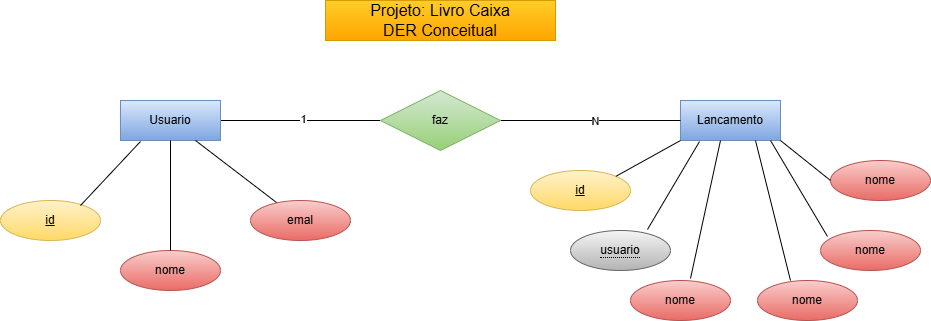

The diagram above was exported from draw.io. Its source (the exported page's mxGraphModel, read from the mxfile embedded in the PNG):
<mxGraphModel dx="1434" dy="780" grid="1" gridSize="10" guides="1" tooltips="1" connect="1" arrows="1" fold="1" page="1" pageScale="1" pageWidth="827" pageHeight="1169" math="0" shadow="0">
  <root>
    <mxCell id="0" />
    <mxCell id="1" parent="0" />
    <mxCell id="AtMVuWrL1V23cBHveheO-17" style="edgeStyle=orthogonalEdgeStyle;rounded=0;orthogonalLoop=1;jettySize=auto;html=1;exitX=1;exitY=0.5;exitDx=0;exitDy=0;entryX=0;entryY=0.5;entryDx=0;entryDy=0;endArrow=none;endFill=0;" edge="1" parent="1" source="AtMVuWrL1V23cBHveheO-2" target="AtMVuWrL1V23cBHveheO-11">
      <mxGeometry relative="1" as="geometry" />
    </mxCell>
    <mxCell id="AtMVuWrL1V23cBHveheO-22" value="1" style="edgeLabel;html=1;align=center;verticalAlign=middle;resizable=0;points=[];" vertex="1" connectable="0" parent="AtMVuWrL1V23cBHveheO-17">
      <mxGeometry x="0.025" y="2" relative="1" as="geometry">
        <mxPoint as="offset" />
      </mxGeometry>
    </mxCell>
    <mxCell id="AtMVuWrL1V23cBHveheO-2" value="&lt;div&gt;&lt;br&gt;&lt;/div&gt;&lt;div&gt;Usuario&lt;/div&gt;&lt;div&gt;&lt;br&gt;&lt;/div&gt;" style="whiteSpace=wrap;html=1;align=center;fillColor=#dae8fc;gradientColor=#7ea6e0;strokeColor=#6c8ebf;" vertex="1" parent="1">
      <mxGeometry x="190" y="350" width="100" height="40" as="geometry" />
    </mxCell>
    <mxCell id="AtMVuWrL1V23cBHveheO-3" value="&lt;div&gt;Lancamento&lt;/div&gt;" style="whiteSpace=wrap;html=1;align=center;fillColor=#dae8fc;gradientColor=#7ea6e0;strokeColor=#6c8ebf;" vertex="1" parent="1">
      <mxGeometry x="750" y="350" width="100" height="40" as="geometry" />
    </mxCell>
    <mxCell id="AtMVuWrL1V23cBHveheO-4" value="&lt;font style=&quot;font-size: 16px;&quot;&gt;Projeto: Livro Caixa&lt;/font&gt;&lt;div&gt;&lt;font style=&quot;font-size: 16px;&quot;&gt;DER Conceitual&lt;/font&gt;&lt;/div&gt;" style="whiteSpace=wrap;html=1;align=center;fillColor=#ffcd28;gradientColor=#ffa500;strokeColor=#d79b00;" vertex="1" parent="1">
      <mxGeometry x="395" y="250" width="230" height="40" as="geometry" />
    </mxCell>
    <mxCell id="AtMVuWrL1V23cBHveheO-5" value="nome" style="ellipse;whiteSpace=wrap;html=1;align=center;fillColor=#f8cecc;gradientColor=#ea6b66;strokeColor=#b85450;" vertex="1" parent="1">
      <mxGeometry x="190" y="500" width="100" height="40" as="geometry" />
    </mxCell>
    <mxCell id="AtMVuWrL1V23cBHveheO-6" value="emal" style="ellipse;whiteSpace=wrap;html=1;align=center;fillColor=#f8cecc;gradientColor=#ea6b66;strokeColor=#b85450;" vertex="1" parent="1">
      <mxGeometry x="320" y="450" width="100" height="40" as="geometry" />
    </mxCell>
    <mxCell id="AtMVuWrL1V23cBHveheO-8" value="id" style="ellipse;whiteSpace=wrap;html=1;align=center;fontStyle=4;fillColor=#fff2cc;gradientColor=#ffd966;strokeColor=#d6b656;" vertex="1" parent="1">
      <mxGeometry x="70" y="450" width="100" height="40" as="geometry" />
    </mxCell>
    <mxCell id="AtMVuWrL1V23cBHveheO-9" value="id" style="ellipse;whiteSpace=wrap;html=1;align=center;fontStyle=4;fillColor=#fff2cc;gradientColor=#ffd966;strokeColor=#d6b656;" vertex="1" parent="1">
      <mxGeometry x="600" y="420" width="100" height="40" as="geometry" />
    </mxCell>
    <mxCell id="AtMVuWrL1V23cBHveheO-10" value="&lt;span style=&quot;border-bottom: 1px dotted&quot;&gt;usuario&lt;/span&gt;" style="ellipse;whiteSpace=wrap;html=1;align=center;fillColor=#f5f5f5;gradientColor=#b3b3b3;strokeColor=#666666;" vertex="1" parent="1">
      <mxGeometry x="640" y="480" width="100" height="40" as="geometry" />
    </mxCell>
    <mxCell id="AtMVuWrL1V23cBHveheO-18" style="edgeStyle=orthogonalEdgeStyle;rounded=0;orthogonalLoop=1;jettySize=auto;html=1;exitX=1;exitY=0.5;exitDx=0;exitDy=0;entryX=0;entryY=0.5;entryDx=0;entryDy=0;endArrow=none;endFill=0;" edge="1" parent="1" source="AtMVuWrL1V23cBHveheO-11" target="AtMVuWrL1V23cBHveheO-3">
      <mxGeometry relative="1" as="geometry" />
    </mxCell>
    <mxCell id="AtMVuWrL1V23cBHveheO-23" value="N" style="edgeLabel;html=1;align=center;verticalAlign=middle;resizable=0;points=[];" vertex="1" connectable="0" parent="AtMVuWrL1V23cBHveheO-18">
      <mxGeometry x="0.0444" relative="1" as="geometry">
        <mxPoint as="offset" />
      </mxGeometry>
    </mxCell>
    <mxCell id="AtMVuWrL1V23cBHveheO-11" value="faz" style="shape=rhombus;perimeter=rhombusPerimeter;whiteSpace=wrap;html=1;align=center;fillColor=#d5e8d4;gradientColor=#97d077;strokeColor=#82b366;" vertex="1" parent="1">
      <mxGeometry x="450" y="340" width="120" height="60" as="geometry" />
    </mxCell>
    <mxCell id="AtMVuWrL1V23cBHveheO-12" value="nome" style="ellipse;whiteSpace=wrap;html=1;align=center;fillColor=#f8cecc;gradientColor=#ea6b66;strokeColor=#b85450;" vertex="1" parent="1">
      <mxGeometry x="700" y="530" width="100" height="40" as="geometry" />
    </mxCell>
    <mxCell id="AtMVuWrL1V23cBHveheO-13" value="nome" style="ellipse;whiteSpace=wrap;html=1;align=center;fillColor=#f8cecc;gradientColor=#ea6b66;strokeColor=#b85450;" vertex="1" parent="1">
      <mxGeometry x="827" y="530" width="100" height="40" as="geometry" />
    </mxCell>
    <mxCell id="AtMVuWrL1V23cBHveheO-14" value="nome" style="ellipse;whiteSpace=wrap;html=1;align=center;fillColor=#f8cecc;gradientColor=#ea6b66;strokeColor=#b85450;" vertex="1" parent="1">
      <mxGeometry x="890" y="480" width="100" height="40" as="geometry" />
    </mxCell>
    <mxCell id="AtMVuWrL1V23cBHveheO-16" value="nome" style="ellipse;whiteSpace=wrap;html=1;align=center;fillColor=#f8cecc;gradientColor=#ea6b66;strokeColor=#b85450;" vertex="1" parent="1">
      <mxGeometry x="900" y="410" width="100" height="40" as="geometry" />
    </mxCell>
    <mxCell id="AtMVuWrL1V23cBHveheO-19" value="" style="endArrow=none;html=1;rounded=0;" edge="1" parent="1">
      <mxGeometry width="50" height="50" relative="1" as="geometry">
        <mxPoint x="150" y="455" as="sourcePoint" />
        <mxPoint x="210" y="391" as="targetPoint" />
      </mxGeometry>
    </mxCell>
    <mxCell id="AtMVuWrL1V23cBHveheO-20" value="" style="endArrow=none;html=1;rounded=0;entryX=0.5;entryY=1;entryDx=0;entryDy=0;" edge="1" parent="1" source="AtMVuWrL1V23cBHveheO-5" target="AtMVuWrL1V23cBHveheO-2">
      <mxGeometry width="50" height="50" relative="1" as="geometry">
        <mxPoint x="200" y="464" as="sourcePoint" />
        <mxPoint x="249" y="400" as="targetPoint" />
      </mxGeometry>
    </mxCell>
    <mxCell id="AtMVuWrL1V23cBHveheO-21" value="" style="endArrow=none;html=1;rounded=0;entryX=0.75;entryY=1;entryDx=0;entryDy=0;exitX=0.26;exitY=0.05;exitDx=0;exitDy=0;exitPerimeter=0;" edge="1" parent="1" source="AtMVuWrL1V23cBHveheO-6" target="AtMVuWrL1V23cBHveheO-2">
      <mxGeometry width="50" height="50" relative="1" as="geometry">
        <mxPoint x="250" y="510" as="sourcePoint" />
        <mxPoint x="250" y="400" as="targetPoint" />
      </mxGeometry>
    </mxCell>
    <mxCell id="AtMVuWrL1V23cBHveheO-24" value="" style="endArrow=none;html=1;rounded=0;exitX=1;exitY=0;exitDx=0;exitDy=0;" edge="1" parent="1" source="AtMVuWrL1V23cBHveheO-9">
      <mxGeometry width="50" height="50" relative="1" as="geometry">
        <mxPoint x="700" y="440" as="sourcePoint" />
        <mxPoint x="750" y="390" as="targetPoint" />
      </mxGeometry>
    </mxCell>
    <mxCell id="AtMVuWrL1V23cBHveheO-25" value="" style="endArrow=none;html=1;rounded=0;exitX=0.77;exitY=-0.025;exitDx=0;exitDy=0;entryX=0.19;entryY=1.025;entryDx=0;entryDy=0;entryPerimeter=0;exitPerimeter=0;" edge="1" parent="1" source="AtMVuWrL1V23cBHveheO-10" target="AtMVuWrL1V23cBHveheO-3">
      <mxGeometry width="50" height="50" relative="1" as="geometry">
        <mxPoint x="730" y="446" as="sourcePoint" />
        <mxPoint x="795" y="410" as="targetPoint" />
      </mxGeometry>
    </mxCell>
    <mxCell id="AtMVuWrL1V23cBHveheO-26" value="" style="endArrow=none;html=1;rounded=0;exitX=0.6;exitY=-0.05;exitDx=0;exitDy=0;exitPerimeter=0;" edge="1" parent="1" source="AtMVuWrL1V23cBHveheO-12">
      <mxGeometry width="50" height="50" relative="1" as="geometry">
        <mxPoint x="750" y="498" as="sourcePoint" />
        <mxPoint x="790" y="390" as="targetPoint" />
      </mxGeometry>
    </mxCell>
    <mxCell id="AtMVuWrL1V23cBHveheO-27" value="" style="endArrow=none;html=1;rounded=0;exitX=0.33;exitY=0;exitDx=0;exitDy=0;entryX=0.75;entryY=1;entryDx=0;entryDy=0;exitPerimeter=0;" edge="1" parent="1" source="AtMVuWrL1V23cBHveheO-13" target="AtMVuWrL1V23cBHveheO-3">
      <mxGeometry width="50" height="50" relative="1" as="geometry">
        <mxPoint x="800" y="538" as="sourcePoint" />
        <mxPoint x="830" y="400" as="targetPoint" />
      </mxGeometry>
    </mxCell>
    <mxCell id="AtMVuWrL1V23cBHveheO-28" value="" style="endArrow=none;html=1;rounded=0;exitX=0;exitY=0.5;exitDx=0;exitDy=0;entryX=1;entryY=1;entryDx=0;entryDy=0;" edge="1" parent="1" source="AtMVuWrL1V23cBHveheO-16" target="AtMVuWrL1V23cBHveheO-3">
      <mxGeometry width="50" height="50" relative="1" as="geometry">
        <mxPoint x="870" y="540" as="sourcePoint" />
        <mxPoint x="835" y="400" as="targetPoint" />
      </mxGeometry>
    </mxCell>
    <mxCell id="AtMVuWrL1V23cBHveheO-29" value="" style="endArrow=none;html=1;rounded=0;exitX=0.07;exitY=0.15;exitDx=0;exitDy=0;entryX=0.75;entryY=1;entryDx=0;entryDy=0;exitPerimeter=0;" edge="1" parent="1" source="AtMVuWrL1V23cBHveheO-14">
      <mxGeometry width="50" height="50" relative="1" as="geometry">
        <mxPoint x="875" y="530" as="sourcePoint" />
        <mxPoint x="840" y="390" as="targetPoint" />
      </mxGeometry>
    </mxCell>
  </root>
</mxGraphModel>